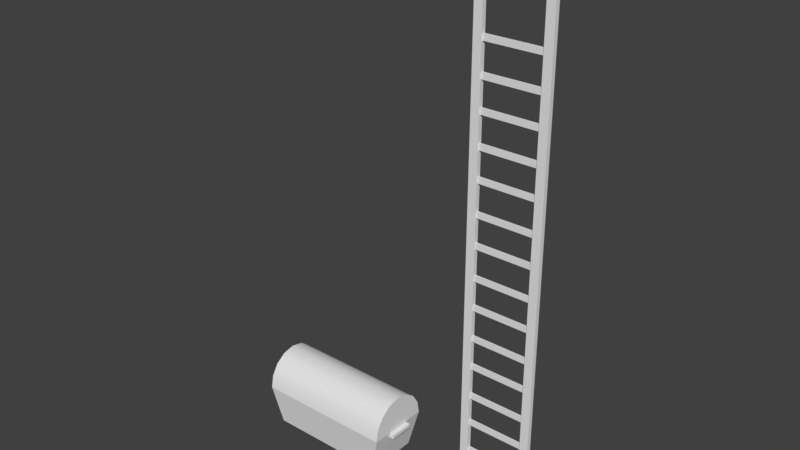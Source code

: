 # Source: elements.blend  (saved by Blender 2.79.0; exported with 4.5.12 LTS)
import bpy
from mathutils import Matrix  # noqa: F401  (used for matrix-valued properties, if any)

bpy.ops.wm.read_factory_settings(use_empty=True)
scene = bpy.context.scene
scene.name = 'Scene'

# ---- collections
col_collection_1 = bpy.data.collections.new('Collection 1'); scene.collection.children.link(col_collection_1)

# ---- materials (node trees are filled in below, after node groups)
mat_material = bpy.data.materials.new('Material')
mat_material.alpha_threshold = 0.0
mat_material.use_transparent_shadow = False
mat_material.roughness = 0.5
mat_material.line_color = (0.0, 0.0, 0.0, 1.0)

# ---- material node trees

# ---- world
world_world = bpy.data.worlds.new('World'); scene.world = world_world
world_world.color = (0.05088, 0.05088, 0.05088)
world_world.use_sun_shadow = False
world_world.sun_shadow_jitter_overblur = 0.0
world_world.cycles.sampling_method = 'MANUAL'

# ---- meshes
me_cube_001 = bpy.data.meshes.new('Cube.001')
me_cube_001.from_pydata([(-0.6656, -0.2913, 0.0), (-0.7645, -0.3462, 0.4368), (-0.6656, 0.2913, 0.0), (-0.7645, 0.3462, 0.4368), (0.6656, -0.2913, 0.0), (0.7645, -0.3462, 0.4368), (0.6656, 0.2913, 0.0), (0.7645, 0.3462, 0.4368), (-0.7645, -0.3462, 0.4368), (0.7645, 0.0, 0.8066), (-0.7645, 0.0, 0.8066), (-0.7645, -0.3198, 0.5783), (-0.7645, -0.2448, 0.6983), (-0.7645, -0.1325, 0.7785), (-0.7645, 0.3462, 0.4368), (-0.7645, 0.1325, 0.7785), (-0.7645, 0.2448, 0.6983), (-0.7645, 0.3198, 0.5783), (0.7645, 0.3462, 0.4368), (0.7645, 0.3198, 0.5783), (0.7645, 0.2448, 0.6983), (0.7645, 0.1325, 0.7785), (0.7645, -0.3462, 0.4368), (0.7645, -0.1325, 0.7785), (0.7645, -0.2448, 0.6983), (0.7645, -0.3198, 0.5783), (-0.0578, 0.3165, 0.3009), (-0.0578, 0.3165, 0.5067), (-0.0578, 0.3707, 0.3009), (-0.0578, 0.3707, 0.5067), (0.0578, 0.3165, 0.3009), (0.0578, 0.3165, 0.5067), (0.0578, 0.3707, 0.3009), (0.0578, 0.3707, 0.5067), (-0.8143, -0.1318, 0.3795), (-0.8143, -0.1318, 0.423), (-0.8143, 0.1318, 0.3795), (-0.8143, 0.1318, 0.423), (0.8143, -0.1318, 0.3795), (0.8143, -0.1318, 0.423), (0.8143, 0.1318, 0.3795), (0.8143, 0.1318, 0.423)], [], [(0, 1, 3, 2), (2, 3, 7, 6), (6, 7, 5, 4), (4, 5, 1, 0), (2, 6, 4, 0), (7, 3, 1, 5), (22, 18, 19, 20, 21, 9, 23, 24, 25), (10, 9, 21, 15), (15, 21, 20, 16), (16, 20, 19, 17), (17, 19, 18, 14), (9, 10, 13, 23), (23, 13, 12, 24), (24, 12, 11, 25), (25, 11, 8, 22), (14, 8, 11, 12, 13, 10, 15, 16, 17), (8, 14, 18, 22), (26, 27, 29, 28), (28, 29, 33, 32), (32, 33, 31, 30), (28, 32, 30, 26), (33, 29, 27, 31), (34, 35, 37, 36), (36, 37, 41, 40), (40, 41, 39, 38), (38, 39, 35, 34), (36, 40, 38, 34), (41, 37, 35, 39)])
me_cube_001.polygons.foreach_set('use_smooth', [1, 1, 1, 1, 1, 1, 1, 1, 1, 1, 1, 1, 1, 1, 1, 1, 1, 1, 1, 1, 1, 1, 0, 0, 0, 0, 0, 0])
me_cube_001.use_remesh_preserve_volume = False
me_cube_001.use_remesh_preserve_attributes = False
me_cube_001.use_mirror_vertex_groups = False
me_cube_001.update()
me_cube = bpy.data.meshes.new('Cube')
me_cube.from_pydata([(0.3919, -0.02401, 0.0), (-0.3919, -0.02401, 0.0), (0.3919, -0.02401, 5.0), (-0.3919, -0.02401, 5.0), (0.302, -0.02401, 0.0), (-0.302, -0.02401, 0.0), (0.302, -0.02401, 5.0), (-0.302, -0.02401, 5.0), (-0.302, 0.02401, 0.0), (-0.3919, 0.02401, 0.0), (0.3919, 0.02401, 0.0), (0.3919, 0.02401, 5.0), (-0.3919, 0.02401, 5.0), (-0.302, 0.02401, 5.0), (0.302, 0.02401, 0.0), (0.302, 0.02401, 5.0), (-0.302, -0.02401, 5.638), (-0.3919, -0.02401, 5.638), (0.3919, -0.02401, 5.638), (0.302, -0.02401, 5.638), (-0.302, 0.02401, 5.638), (-0.3919, 0.02401, 5.638), (0.3919, 0.02401, 5.638), (0.302, 0.02401, 5.638), (0.302, -0.0101, 0.332), (0.302, -0.0101, 0.2684), (0.302, 0.0101, 0.2684), (0.302, 0.0101, 0.332), (-0.302, -0.0101, 0.2684), (-0.302, -0.0101, 0.332), (-0.302, 0.0101, 0.2684), (-0.302, 0.0101, 0.332), (0.302, -0.0101, 0.6474), (0.302, -0.0101, 0.5839), (0.302, 0.0101, 0.5839), (0.302, 0.0101, 0.6474), (-0.302, -0.0101, 0.5839), (-0.302, -0.0101, 0.6474), (-0.302, 0.0101, 0.5839), (-0.302, 0.0101, 0.6474), (0.302, -0.0101, 0.982), (0.302, -0.0101, 0.9185), (0.302, 0.0101, 0.9185), (0.302, 0.0101, 0.982), (-0.302, -0.0101, 0.9185), (-0.302, -0.0101, 0.982), (-0.302, 0.0101, 0.9185), (-0.302, 0.0101, 0.982), (0.302, -0.0101, 1.298), (0.302, -0.0101, 1.234), (0.302, 0.0101, 1.234), (0.302, 0.0101, 1.298), (-0.302, -0.0101, 1.234), (-0.302, -0.0101, 1.298), (-0.302, 0.0101, 1.234), (-0.302, 0.0101, 1.298), (0.302, -0.0101, 1.638), (0.302, -0.0101, 1.574), (0.302, 0.0101, 1.574), (0.302, 0.0101, 1.638), (-0.302, -0.0101, 1.574), (-0.302, -0.0101, 1.638), (-0.302, 0.0101, 1.574), (-0.302, 0.0101, 1.638), (0.302, -0.0101, 1.953), (0.302, -0.0101, 1.889), (0.302, 0.0101, 1.889), (0.302, 0.0101, 1.953), (-0.302, -0.0101, 1.889), (-0.302, -0.0101, 1.953), (-0.302, 0.0101, 1.889), (-0.302, 0.0101, 1.953), (0.302, -0.0101, 2.29), (0.302, -0.0101, 2.226), (0.302, 0.0101, 2.226), (0.302, 0.0101, 2.29), (-0.302, -0.0101, 2.226), (-0.302, -0.0101, 2.29), (-0.302, 0.0101, 2.226), (-0.302, 0.0101, 2.29), (0.302, -0.0101, 2.605), (0.302, -0.0101, 2.542), (0.302, 0.0101, 2.542), (0.302, 0.0101, 2.605), (-0.302, -0.0101, 2.542), (-0.302, -0.0101, 2.605), (-0.302, 0.0101, 2.542), (-0.302, 0.0101, 2.605), (0.302, -0.0101, 2.94), (0.302, -0.0101, 2.876), (0.302, 0.0101, 2.876), (0.302, 0.0101, 2.94), (-0.302, -0.0101, 2.876), (-0.302, -0.0101, 2.94), (-0.302, 0.0101, 2.876), (-0.302, 0.0101, 2.94), (0.302, -0.0101, 3.255), (0.302, -0.0101, 3.192), (0.302, 0.0101, 3.192), (0.302, 0.0101, 3.255), (-0.302, -0.0101, 3.192), (-0.302, -0.0101, 3.255), (-0.302, 0.0101, 3.192), (-0.302, 0.0101, 3.255), (0.302, -0.0101, 3.595), (0.302, -0.0101, 3.532), (0.302, 0.0101, 3.532), (0.302, 0.0101, 3.595), (-0.302, -0.0101, 3.532), (-0.302, -0.0101, 3.595), (-0.302, 0.0101, 3.532), (-0.302, 0.0101, 3.595), (0.302, -0.0101, 3.911), (0.302, -0.0101, 3.847), (0.302, 0.0101, 3.847), (0.302, 0.0101, 3.911), (-0.302, -0.0101, 3.847), (-0.302, -0.0101, 3.911), (-0.302, 0.0101, 3.847), (-0.302, 0.0101, 3.911), (0.302, -0.0101, 4.24), (0.302, -0.0101, 4.177), (0.302, 0.0101, 4.177), (0.302, 0.0101, 4.24), (-0.302, -0.0101, 4.177), (-0.302, -0.0101, 4.24), (-0.302, 0.0101, 4.177), (-0.302, 0.0101, 4.24), (0.302, -0.0101, 4.556), (0.302, -0.0101, 4.492), (0.302, 0.0101, 4.492), (0.302, 0.0101, 4.556), (-0.302, -0.0101, 4.492), (-0.302, -0.0101, 4.556), (-0.302, 0.0101, 4.492), (-0.302, 0.0101, 4.556), (0.302, -0.0101, 4.89), (0.302, -0.0101, 4.827), (0.302, 0.0101, 4.827), (0.302, 0.0101, 4.89), (-0.302, -0.0101, 4.827), (-0.302, -0.0101, 4.89), (-0.302, 0.0101, 4.827), (-0.302, 0.0101, 4.89)], [], [(5, 7, 3, 1), (0, 2, 6, 4), (8, 9, 12, 13), (10, 14, 15, 11), (7, 5, 8, 13), (11, 15, 23, 22), (7, 13, 20, 16), (2, 0, 10, 11), (4, 6, 15, 14), (26, 25, 28, 30), (1, 3, 12, 9), (19, 18, 22, 23), (17, 16, 20, 21), (13, 12, 21, 20), (12, 3, 17, 21), (2, 11, 22, 18), (6, 2, 18, 19), (3, 7, 16, 17), (15, 6, 19, 23), (25, 24, 29, 28), (24, 27, 31, 29), (27, 26, 30, 31), (34, 33, 36, 38), (33, 32, 37, 36), (32, 35, 39, 37), (35, 34, 38, 39), (42, 41, 44, 46), (41, 40, 45, 44), (40, 43, 47, 45), (43, 42, 46, 47), (50, 49, 52, 54), (49, 48, 53, 52), (48, 51, 55, 53), (51, 50, 54, 55), (58, 57, 60, 62), (57, 56, 61, 60), (56, 59, 63, 61), (59, 58, 62, 63), (66, 65, 68, 70), (65, 64, 69, 68), (64, 67, 71, 69), (67, 66, 70, 71), (74, 73, 76, 78), (73, 72, 77, 76), (72, 75, 79, 77), (75, 74, 78, 79), (82, 81, 84, 86), (81, 80, 85, 84), (80, 83, 87, 85), (83, 82, 86, 87), (90, 89, 92, 94), (89, 88, 93, 92), (88, 91, 95, 93), (91, 90, 94, 95), (98, 97, 100, 102), (97, 96, 101, 100), (96, 99, 103, 101), (99, 98, 102, 103), (106, 105, 108, 110), (105, 104, 109, 108), (104, 107, 111, 109), (107, 106, 110, 111), (114, 113, 116, 118), (113, 112, 117, 116), (112, 115, 119, 117), (115, 114, 118, 119), (122, 121, 124, 126), (121, 120, 125, 124), (120, 123, 127, 125), (123, 122, 126, 127), (130, 129, 132, 134), (129, 128, 133, 132), (128, 131, 135, 133), (131, 130, 134, 135), (138, 137, 140, 142), (137, 136, 141, 140), (136, 139, 143, 141), (139, 138, 142, 143)])
me_cube.materials.append(mat_material)
me_cube.use_remesh_preserve_volume = False
me_cube.use_remesh_preserve_attributes = False
me_cube.use_mirror_vertex_groups = False
me_cube.update()

# ---- objects
ob_cube = bpy.data.objects.new('Cube', me_cube_001)
ob_ladder_4m = bpy.data.objects.new('ladder_4m', me_cube)

# ---- transforms, parenting, visibility, modifiers, constraints
ob_cube.location = (-1.983, 0.0, 0.0)
ob_cube.lineart.crease_threshold = 0.0
_m = ob_cube.modifiers.new('EdgeSplit', 'EDGE_SPLIT')
ob_ladder_4m.location = (0.0, 0.0, 0.0)
ob_ladder_4m.lock_rotations_4d = False
ob_ladder_4m.empty_display_type = 'ARROWS'
ob_ladder_4m.lineart.crease_threshold = 0.0

# ---- collection membership
col_collection_1.objects.link(ob_cube)
col_collection_1.objects.link(ob_ladder_4m)

# ---- scene / render settings (as saved in the file)
scene.frame_start = 1; scene.frame_end = 250; scene.frame_set(1)
scene.render.engine = 'BLENDER_EEVEE_NEXT'
scene.render.resolution_percentage = 50
scene.render.dither_intensity = 0.0
scene.cycles.use_denoising = False
scene.cycles.samples = 128
scene.cycles.sampling_pattern = 'TABULATED_SOBOL'
scene.cycles.use_adaptive_sampling = False
scene.cycles.use_light_tree = False
scene.cycles.blur_glossy = 0.0
scene.cycles.sample_clamp_indirect = 0.0
scene.view_settings.view_transform = 'Standard'
bpy.context.view_layer.update()

# ---- added for rendering (the .blend has no active camera and no usable light): camera, sun
cam_auto = bpy.data.cameras.new('AutoCamera')
cam_auto.lens = 50.0
cam_auto.sensor_width = 36.0
cam_auto.clip_end = 1000.0
ob_auto_camera = bpy.data.objects.new('AutoCamera', cam_auto)
scene.collection.objects.link(ob_auto_camera)
ob_auto_camera.location = (4.82704, -7.22339, 7.64274)
ob_auto_camera.rotation_euler = (1.09748, -7.21219e-08, 0.694738)
scene.camera = ob_auto_camera
light_auto_sun = bpy.data.lights.new('AutoSun', 'SUN')
light_auto_sun.energy = 3.0
light_auto_sun.angle = 0.0523599
ob_auto_sun = bpy.data.objects.new('AutoSun', light_auto_sun)
scene.collection.objects.link(ob_auto_sun)
ob_auto_sun.rotation_euler = (0.872665, 0.174533, 0.523599)
bpy.context.view_layer.update()
